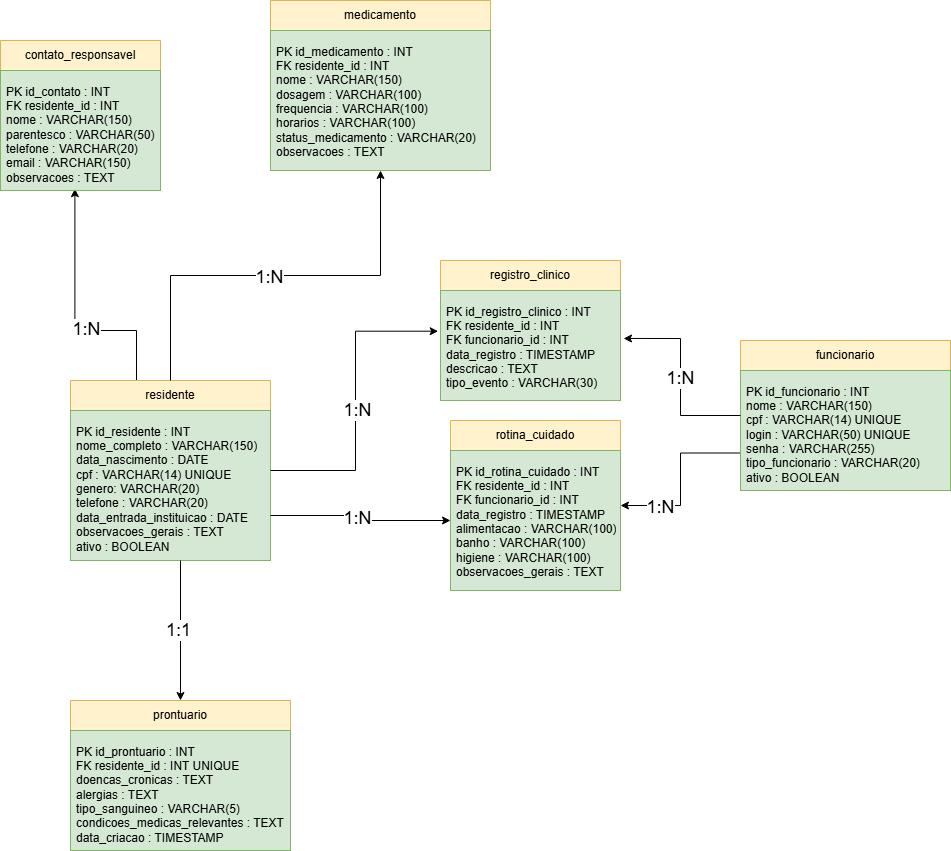

The diagram above was exported from draw.io. Its source (the exported page's mxGraphModel, read from the mxfile embedded in the PNG):
<mxGraphModel dx="3959" dy="1117" grid="1" gridSize="10" guides="1" tooltips="1" connect="1" arrows="1" fold="1" page="1" pageScale="1" pageWidth="827" pageHeight="1169" math="0" shadow="0">
  <root>
    <mxCell id="0" />
    <mxCell id="1" parent="0" />
    <mxCell id="RycD1TPvqpWyZ8vLxVrw-33" edge="1" parent="1" source="RycD1TPvqpWyZ8vLxVrw-5" style="edgeStyle=orthogonalEdgeStyle;rounded=0;orthogonalLoop=1;jettySize=auto;html=1;exitX=0.33;exitY=0.004;exitDx=0;exitDy=0;entryX=0.465;entryY=0.985;entryDx=0;entryDy=0;entryPerimeter=0;exitPerimeter=0;" target="RycD1TPvqpWyZ8vLxVrw-18">
      <mxGeometry relative="1" as="geometry">
        <Array as="points">
          <mxPoint x="-834" y="540" />
          <mxPoint x="-896" y="540" />
        </Array>
      </mxGeometry>
    </mxCell>
    <mxCell id="RycD1TPvqpWyZ8vLxVrw-34" connectable="0" parent="RycD1TPvqpWyZ8vLxVrw-33" style="edgeLabel;html=1;align=center;verticalAlign=middle;resizable=0;points=[];" value="&lt;font style=&quot;font-size: 18px;&quot;&gt;1:N&lt;/font&gt;" vertex="1">
      <mxGeometry relative="1" x="-0.2032" y="-2" as="geometry">
        <mxPoint as="offset" />
      </mxGeometry>
    </mxCell>
    <mxCell id="RycD1TPvqpWyZ8vLxVrw-5" parent="1" style="swimlane;fontStyle=0;childLayout=stackLayout;horizontal=1;startSize=30;horizontalStack=0;resizeParent=1;resizeParentMax=0;resizeLast=0;collapsible=1;marginBottom=0;whiteSpace=wrap;html=1;fillColor=#fff2cc;strokeColor=#d6b656;" value="residente" vertex="1">
      <mxGeometry height="180" width="200" x="-900" y="590" as="geometry" />
    </mxCell>
    <mxCell id="RycD1TPvqpWyZ8vLxVrw-6" parent="RycD1TPvqpWyZ8vLxVrw-5" style="text;strokeColor=#82b366;fillColor=#d5e8d4;align=left;verticalAlign=middle;spacingLeft=4;spacingRight=4;overflow=hidden;points=[[0,0.5],[1,0.5]];portConstraint=eastwest;rotatable=0;whiteSpace=wrap;html=1;" value="&lt;pre class=&quot;overflow-visible! px-0!&quot; data-start=&quot;310&quot; data-end=&quot;556&quot;&gt;&lt;div class=&quot;relative w-full mt-4 mb-1&quot;&gt;&lt;div class=&quot;&quot;&gt;&lt;div class=&quot;relative&quot;&gt;&lt;div class=&quot;h-full min-h-0 min-w-0&quot;&gt;&lt;div class=&quot;h-full min-h-0 min-w-0&quot;&gt;&lt;div class=&quot;border border-token-border-light border-radius-3xl corner-superellipse/1.1 rounded-3xl&quot;&gt;&lt;div class=&quot;h-full w-full border-radius-3xl bg-token-bg-elevated-secondary corner-superellipse/1.1 overflow-clip rounded-3xl lxnfua_clipPathFallback&quot;&gt;&lt;div class=&quot;pe-11 pt-3&quot;&gt;&lt;div class=&quot;relative z-0 flex max-w-full&quot;&gt;&lt;div id=&quot;code-block-viewer&quot; dir=&quot;ltr&quot; class=&quot;q9tKkq_viewer cm-editor z-10 light:cm-light dark:cm-light flex h-full w-full flex-col items-stretch ͼk ͼy&quot;&gt;&lt;div class=&quot;cm-scroller&quot;&gt;&lt;div class=&quot;cm-content q9tKkq_readonly&quot;&gt;&lt;font face=&quot;arial&quot;&gt;PK id_residente : INT&lt;br&gt;nome_completo : VARCHAR(150)&lt;br&gt;data_nascimento : DATE&lt;br&gt;cpf : VARCHAR(14) UNIQUE&lt;br&gt;genero: VARCHAR(20)&lt;br&gt;telefone : VARCHAR(20)&lt;br&gt;data_entrada_instituicao : DATE&lt;br&gt;observacoes_gerais : TEXT&lt;br&gt;ativo : BOOLEAN&lt;/font&gt;&lt;/div&gt;&lt;/div&gt;&lt;/div&gt;&lt;/div&gt;&lt;/div&gt;&lt;/div&gt;&lt;/div&gt;&lt;/div&gt;&lt;/div&gt;&lt;/div&gt;&lt;/div&gt;&lt;/div&gt;&lt;/pre&gt;&lt;p data-start=&quot;558&quot; data-end=&quot;614&quot;&gt;&lt;/p&gt;" vertex="1">
      <mxGeometry height="150" width="200" y="30" as="geometry" />
    </mxCell>
    <mxCell id="RycD1TPvqpWyZ8vLxVrw-13" parent="1" style="swimlane;fontStyle=0;childLayout=stackLayout;horizontal=1;startSize=30;horizontalStack=0;resizeParent=1;resizeParentMax=0;resizeLast=0;collapsible=1;marginBottom=0;whiteSpace=wrap;html=1;fillColor=#fff2cc;strokeColor=#d6b656;" value="prontuario" vertex="1">
      <mxGeometry height="150" width="220" x="-900" y="910" as="geometry" />
    </mxCell>
    <mxCell id="RycD1TPvqpWyZ8vLxVrw-14" parent="RycD1TPvqpWyZ8vLxVrw-13" style="text;strokeColor=#82b366;fillColor=#d5e8d4;align=left;verticalAlign=middle;spacingLeft=4;spacingRight=4;overflow=hidden;points=[[0,0.5],[1,0.5]];portConstraint=eastwest;rotatable=0;whiteSpace=wrap;html=1;" value="&lt;pre class=&quot;overflow-visible! px-0!&quot; data-start=&quot;310&quot; data-end=&quot;556&quot;&gt;&lt;div class=&quot;relative w-full mt-4 mb-1&quot;&gt;&lt;div class=&quot;&quot;&gt;&lt;div class=&quot;relative&quot;&gt;&lt;div class=&quot;h-full min-h-0 min-w-0&quot;&gt;&lt;div class=&quot;h-full min-h-0 min-w-0&quot;&gt;&lt;div class=&quot;border border-token-border-light border-radius-3xl corner-superellipse/1.1 rounded-3xl&quot;&gt;&lt;div class=&quot;h-full w-full border-radius-3xl bg-token-bg-elevated-secondary corner-superellipse/1.1 overflow-clip rounded-3xl lxnfua_clipPathFallback&quot;&gt;&lt;div class=&quot;pe-11 pt-3&quot;&gt;&lt;div class=&quot;relative z-0 flex max-w-full&quot;&gt;&lt;div id=&quot;code-block-viewer&quot; dir=&quot;ltr&quot; class=&quot;q9tKkq_viewer cm-editor z-10 light:cm-light dark:cm-light flex h-full w-full flex-col items-stretch ͼk ͼy&quot;&gt;&lt;div class=&quot;cm-scroller&quot;&gt;&lt;div class=&quot;cm-content q9tKkq_readonly&quot;&gt;&lt;font face=&quot;arial&quot;&gt;PK id_prontuario : INT&lt;br&gt;FK residente_id : INT UNIQUE&lt;br&gt;doencas_cronicas : TEXT&lt;br&gt;alergias : TEXT&lt;br&gt;tipo_sanguineo : VARCHAR(5)&lt;br&gt;condicoes_medicas_relevantes : TEXT&lt;br&gt;data_criacao : TIMESTAMP&lt;/font&gt;&lt;/div&gt;&lt;/div&gt;&lt;/div&gt;&lt;/div&gt;&lt;/div&gt;&lt;/div&gt;&lt;/div&gt;&lt;/div&gt;&lt;/div&gt;&lt;/div&gt;&lt;/div&gt;&lt;/div&gt;&lt;/pre&gt;&lt;p data-start=&quot;558&quot; data-end=&quot;614&quot;&gt;&lt;/p&gt;" vertex="1">
      <mxGeometry height="120" width="220" y="30" as="geometry" />
    </mxCell>
    <mxCell id="RycD1TPvqpWyZ8vLxVrw-17" parent="1" style="swimlane;fontStyle=0;childLayout=stackLayout;horizontal=1;startSize=30;horizontalStack=0;resizeParent=1;resizeParentMax=0;resizeLast=0;collapsible=1;marginBottom=0;whiteSpace=wrap;html=1;fillColor=#fff2cc;strokeColor=#d6b656;" value="contato_responsavel" vertex="1">
      <mxGeometry height="150" width="160" x="-970" y="250" as="geometry" />
    </mxCell>
    <mxCell id="RycD1TPvqpWyZ8vLxVrw-18" parent="RycD1TPvqpWyZ8vLxVrw-17" style="text;strokeColor=#82b366;fillColor=#d5e8d4;align=left;verticalAlign=middle;spacingLeft=4;spacingRight=4;overflow=hidden;points=[[0,0.5],[1,0.5]];portConstraint=eastwest;rotatable=0;whiteSpace=wrap;html=1;" value="&lt;pre class=&quot;overflow-visible! px-0!&quot; data-start=&quot;310&quot; data-end=&quot;556&quot;&gt;&lt;div class=&quot;relative w-full mt-4 mb-1&quot;&gt;&lt;div class=&quot;&quot;&gt;&lt;div class=&quot;relative&quot;&gt;&lt;div class=&quot;h-full min-h-0 min-w-0&quot;&gt;&lt;div class=&quot;h-full min-h-0 min-w-0&quot;&gt;&lt;div class=&quot;border border-token-border-light border-radius-3xl corner-superellipse/1.1 rounded-3xl&quot;&gt;&lt;div class=&quot;h-full w-full border-radius-3xl bg-token-bg-elevated-secondary corner-superellipse/1.1 overflow-clip rounded-3xl lxnfua_clipPathFallback&quot;&gt;&lt;div class=&quot;pe-11 pt-3&quot;&gt;&lt;div class=&quot;relative z-0 flex max-w-full&quot;&gt;&lt;div id=&quot;code-block-viewer&quot; dir=&quot;ltr&quot; class=&quot;q9tKkq_viewer cm-editor z-10 light:cm-light dark:cm-light flex h-full w-full flex-col items-stretch ͼk ͼy&quot;&gt;&lt;div class=&quot;cm-scroller&quot;&gt;&lt;div class=&quot;cm-content q9tKkq_readonly&quot;&gt;&lt;font face=&quot;arial&quot;&gt;PK id_contato : INT&lt;br/&gt;FK residente_id : INT&lt;br/&gt;nome : VARCHAR(150)&lt;br/&gt;parentesco : VARCHAR(50)&lt;br/&gt;telefone : VARCHAR(20)&lt;br/&gt;email : VARCHAR(150)&lt;br/&gt;observacoes : TEXT&lt;/font&gt;&lt;/div&gt;&lt;/div&gt;&lt;/div&gt;&lt;/div&gt;&lt;/div&gt;&lt;/div&gt;&lt;/div&gt;&lt;/div&gt;&lt;/div&gt;&lt;/div&gt;&lt;/div&gt;&lt;/div&gt;&lt;/pre&gt;&lt;p data-start=&quot;558&quot; data-end=&quot;614&quot;&gt;&lt;/p&gt;" vertex="1">
      <mxGeometry height="120" width="160" y="30" as="geometry" />
    </mxCell>
    <mxCell id="RycD1TPvqpWyZ8vLxVrw-60" edge="1" parent="1" source="RycD1TPvqpWyZ8vLxVrw-19" style="edgeStyle=orthogonalEdgeStyle;rounded=0;orthogonalLoop=1;jettySize=auto;html=1;exitX=0;exitY=0.75;exitDx=0;exitDy=0;entryX=1;entryY=0.5;entryDx=0;entryDy=0;" target="RycD1TPvqpWyZ8vLxVrw-27">
      <mxGeometry relative="1" as="geometry" />
    </mxCell>
    <mxCell id="RycD1TPvqpWyZ8vLxVrw-63" connectable="0" parent="RycD1TPvqpWyZ8vLxVrw-60" style="edgeLabel;html=1;align=center;verticalAlign=middle;resizable=0;points=[];" value="&lt;font style=&quot;font-size: 18px;&quot;&gt;1:N&lt;/font&gt;" vertex="1">
      <mxGeometry relative="1" x="0.5478" y="1" as="geometry">
        <mxPoint as="offset" />
      </mxGeometry>
    </mxCell>
    <mxCell id="RycD1TPvqpWyZ8vLxVrw-19" parent="1" style="swimlane;fontStyle=0;childLayout=stackLayout;horizontal=1;startSize=30;horizontalStack=0;resizeParent=1;resizeParentMax=0;resizeLast=0;collapsible=1;marginBottom=0;whiteSpace=wrap;html=1;fillColor=#fff2cc;strokeColor=#d6b656;" value="funcionario" vertex="1">
      <mxGeometry height="150" width="210" x="-230" y="550" as="geometry" />
    </mxCell>
    <mxCell id="RycD1TPvqpWyZ8vLxVrw-20" parent="RycD1TPvqpWyZ8vLxVrw-19" style="text;strokeColor=#82b366;fillColor=#d5e8d4;align=left;verticalAlign=middle;spacingLeft=4;spacingRight=4;overflow=hidden;points=[[0,0.5],[1,0.5]];portConstraint=eastwest;rotatable=0;whiteSpace=wrap;html=1;" value="&lt;pre class=&quot;overflow-visible! px-0!&quot; data-start=&quot;310&quot; data-end=&quot;556&quot;&gt;&lt;div class=&quot;relative w-full mt-4 mb-1&quot;&gt;&lt;div class=&quot;&quot;&gt;&lt;div class=&quot;relative&quot;&gt;&lt;div class=&quot;h-full min-h-0 min-w-0&quot;&gt;&lt;div class=&quot;h-full min-h-0 min-w-0&quot;&gt;&lt;div class=&quot;border border-token-border-light border-radius-3xl corner-superellipse/1.1 rounded-3xl&quot;&gt;&lt;div class=&quot;h-full w-full border-radius-3xl bg-token-bg-elevated-secondary corner-superellipse/1.1 overflow-clip rounded-3xl lxnfua_clipPathFallback&quot;&gt;&lt;div class=&quot;pe-11 pt-3&quot;&gt;&lt;div class=&quot;relative z-0 flex max-w-full&quot;&gt;&lt;div id=&quot;code-block-viewer&quot; dir=&quot;ltr&quot; class=&quot;q9tKkq_viewer cm-editor z-10 light:cm-light dark:cm-light flex h-full w-full flex-col items-stretch ͼk ͼy&quot;&gt;&lt;div class=&quot;cm-scroller&quot;&gt;&lt;div class=&quot;cm-content q9tKkq_readonly&quot;&gt;&lt;font face=&quot;arial&quot;&gt;PK id_funcionario : INT&lt;br&gt;nome : VARCHAR(150)&lt;br&gt;cpf : VARCHAR(14) UNIQUE&lt;br&gt;login : VARCHAR(50) UNIQUE&lt;br&gt;senha : VARCHAR(255)&lt;br&gt;tipo_funcionario : VARCHAR(20)&lt;br&gt;ativo : BOOLEAN&lt;/font&gt;&lt;/div&gt;&lt;/div&gt;&lt;/div&gt;&lt;/div&gt;&lt;/div&gt;&lt;/div&gt;&lt;/div&gt;&lt;/div&gt;&lt;/div&gt;&lt;/div&gt;&lt;/div&gt;&lt;/div&gt;&lt;/pre&gt;&lt;p data-start=&quot;558&quot; data-end=&quot;614&quot;&gt;&lt;/p&gt;" vertex="1">
      <mxGeometry height="120" width="210" y="30" as="geometry" />
    </mxCell>
    <mxCell id="RycD1TPvqpWyZ8vLxVrw-21" parent="1" style="swimlane;fontStyle=0;childLayout=stackLayout;horizontal=1;startSize=30;horizontalStack=0;resizeParent=1;resizeParentMax=0;resizeLast=0;collapsible=1;marginBottom=0;whiteSpace=wrap;html=1;fillColor=#fff2cc;strokeColor=#d6b656;" value="registro_clinico" vertex="1">
      <mxGeometry height="140" width="180" x="-530" y="470" as="geometry" />
    </mxCell>
    <mxCell id="RycD1TPvqpWyZ8vLxVrw-22" parent="RycD1TPvqpWyZ8vLxVrw-21" style="text;strokeColor=#82b366;fillColor=#d5e8d4;align=left;verticalAlign=middle;spacingLeft=4;spacingRight=4;overflow=hidden;points=[[0,0.5],[1,0.5]];portConstraint=eastwest;rotatable=0;whiteSpace=wrap;html=1;" value="&lt;pre class=&quot;overflow-visible! px-0!&quot; data-start=&quot;310&quot; data-end=&quot;556&quot;&gt;&lt;div class=&quot;relative w-full mt-4 mb-1&quot;&gt;&lt;div class=&quot;&quot;&gt;&lt;div class=&quot;relative&quot;&gt;&lt;div class=&quot;h-full min-h-0 min-w-0&quot;&gt;&lt;div class=&quot;h-full min-h-0 min-w-0&quot;&gt;&lt;div class=&quot;border border-token-border-light border-radius-3xl corner-superellipse/1.1 rounded-3xl&quot;&gt;&lt;div class=&quot;h-full w-full border-radius-3xl bg-token-bg-elevated-secondary corner-superellipse/1.1 overflow-clip rounded-3xl lxnfua_clipPathFallback&quot;&gt;&lt;div class=&quot;pe-11 pt-3&quot;&gt;&lt;div class=&quot;relative z-0 flex max-w-full&quot;&gt;&lt;div id=&quot;code-block-viewer&quot; dir=&quot;ltr&quot; class=&quot;q9tKkq_viewer cm-editor z-10 light:cm-light dark:cm-light flex h-full w-full flex-col items-stretch ͼk ͼy&quot;&gt;&lt;div class=&quot;cm-scroller&quot;&gt;&lt;div class=&quot;cm-content q9tKkq_readonly&quot;&gt;&lt;font face=&quot;arial&quot;&gt;PK id_registro_clinico : INT&lt;br&gt;FK residente_id : INT&lt;br&gt;FK funcionario_id : INT&lt;br&gt;data_registro : TIMESTAMP&lt;br&gt;descricao : TEXT&lt;br&gt;tipo_evento : VARCHAR(30)&lt;/font&gt;&lt;/div&gt;&lt;/div&gt;&lt;/div&gt;&lt;/div&gt;&lt;/div&gt;&lt;/div&gt;&lt;/div&gt;&lt;/div&gt;&lt;/div&gt;&lt;/div&gt;&lt;/div&gt;&lt;/div&gt;&lt;/pre&gt;&lt;p data-start=&quot;558&quot; data-end=&quot;614&quot;&gt;&lt;/p&gt;" vertex="1">
      <mxGeometry height="110" width="180" y="30" as="geometry" />
    </mxCell>
    <mxCell id="RycD1TPvqpWyZ8vLxVrw-25" parent="1" style="swimlane;fontStyle=0;childLayout=stackLayout;horizontal=1;startSize=30;horizontalStack=0;resizeParent=1;resizeParentMax=0;resizeLast=0;collapsible=1;marginBottom=0;whiteSpace=wrap;html=1;fillColor=#fff2cc;strokeColor=#d6b656;" value="medicamento" vertex="1">
      <mxGeometry height="170" width="220" x="-700" y="210" as="geometry" />
    </mxCell>
    <mxCell id="RycD1TPvqpWyZ8vLxVrw-26" parent="RycD1TPvqpWyZ8vLxVrw-25" style="text;strokeColor=#82b366;fillColor=#d5e8d4;align=left;verticalAlign=middle;spacingLeft=4;spacingRight=4;overflow=hidden;points=[[0,0.5],[1,0.5]];portConstraint=eastwest;rotatable=0;whiteSpace=wrap;html=1;" value="&lt;pre class=&quot;overflow-visible! px-0!&quot; data-start=&quot;310&quot; data-end=&quot;556&quot;&gt;&lt;div class=&quot;relative w-full mt-4 mb-1&quot;&gt;&lt;div class=&quot;&quot;&gt;&lt;div class=&quot;relative&quot;&gt;&lt;div class=&quot;h-full min-h-0 min-w-0&quot;&gt;&lt;div class=&quot;h-full min-h-0 min-w-0&quot;&gt;&lt;div class=&quot;border border-token-border-light border-radius-3xl corner-superellipse/1.1 rounded-3xl&quot;&gt;&lt;div class=&quot;h-full w-full border-radius-3xl bg-token-bg-elevated-secondary corner-superellipse/1.1 overflow-clip rounded-3xl lxnfua_clipPathFallback&quot;&gt;&lt;div class=&quot;pe-11 pt-3&quot;&gt;&lt;div class=&quot;relative z-0 flex max-w-full&quot;&gt;&lt;div id=&quot;code-block-viewer&quot; dir=&quot;ltr&quot; class=&quot;q9tKkq_viewer cm-editor z-10 light:cm-light dark:cm-light flex h-full w-full flex-col items-stretch ͼk ͼy&quot;&gt;&lt;div class=&quot;cm-scroller&quot;&gt;&lt;div class=&quot;cm-content q9tKkq_readonly&quot;&gt;&lt;font face=&quot;arial&quot;&gt;PK id_medicamento : INT&lt;br&gt;FK residente_id : INT&lt;br&gt;nome : VARCHAR(150)&lt;br&gt;dosagem : VARCHAR(100)&lt;br&gt;frequencia : VARCHAR(100)&lt;br&gt;horarios : VARCHAR(100)&lt;br&gt;status_medicamento : VARCHAR(20)&lt;br&gt;observacoes : TEXT&lt;/font&gt;&lt;/div&gt;&lt;/div&gt;&lt;/div&gt;&lt;/div&gt;&lt;/div&gt;&lt;/div&gt;&lt;/div&gt;&lt;/div&gt;&lt;/div&gt;&lt;/div&gt;&lt;/div&gt;&lt;/div&gt;&lt;/pre&gt;&lt;p data-start=&quot;558&quot; data-end=&quot;614&quot;&gt;&lt;/p&gt;" vertex="1">
      <mxGeometry height="140" width="220" y="30" as="geometry" />
    </mxCell>
    <mxCell id="RycD1TPvqpWyZ8vLxVrw-27" parent="1" style="swimlane;fontStyle=0;childLayout=stackLayout;horizontal=1;startSize=30;horizontalStack=0;resizeParent=1;resizeParentMax=0;resizeLast=0;collapsible=1;marginBottom=0;whiteSpace=wrap;html=1;fillColor=#fff2cc;strokeColor=#d6b656;" value="rotina_cuidado" vertex="1">
      <mxGeometry height="170" width="170" x="-520" y="630" as="geometry" />
    </mxCell>
    <mxCell id="RycD1TPvqpWyZ8vLxVrw-28" parent="RycD1TPvqpWyZ8vLxVrw-27" style="text;strokeColor=#82b366;fillColor=#d5e8d4;align=left;verticalAlign=middle;spacingLeft=4;spacingRight=4;overflow=hidden;points=[[0,0.5],[1,0.5]];portConstraint=eastwest;rotatable=0;whiteSpace=wrap;html=1;" value="&lt;pre class=&quot;overflow-visible! px-0!&quot; data-start=&quot;310&quot; data-end=&quot;556&quot;&gt;&lt;div class=&quot;relative w-full mt-4 mb-1&quot;&gt;&lt;div class=&quot;&quot;&gt;&lt;div class=&quot;relative&quot;&gt;&lt;div class=&quot;h-full min-h-0 min-w-0&quot;&gt;&lt;div class=&quot;h-full min-h-0 min-w-0&quot;&gt;&lt;div class=&quot;border border-token-border-light border-radius-3xl corner-superellipse/1.1 rounded-3xl&quot;&gt;&lt;div class=&quot;h-full w-full border-radius-3xl bg-token-bg-elevated-secondary corner-superellipse/1.1 overflow-clip rounded-3xl lxnfua_clipPathFallback&quot;&gt;&lt;div class=&quot;pe-11 pt-3&quot;&gt;&lt;div class=&quot;relative z-0 flex max-w-full&quot;&gt;&lt;div id=&quot;code-block-viewer&quot; dir=&quot;ltr&quot; class=&quot;q9tKkq_viewer cm-editor z-10 light:cm-light dark:cm-light flex h-full w-full flex-col items-stretch ͼk ͼy&quot;&gt;&lt;div class=&quot;cm-scroller&quot;&gt;&lt;div class=&quot;cm-content q9tKkq_readonly&quot;&gt;&lt;font face=&quot;arial&quot;&gt;PK id_rotina_cuidado : INT&lt;br&gt;FK residente_id : INT&lt;br&gt;FK funcionario_id : INT&lt;br&gt;data_registro : TIMESTAMP&lt;br&gt;alimentacao : VARCHAR(100)&lt;br&gt;banho : VARCHAR(100)&lt;br&gt;higiene : VARCHAR(100)&lt;br&gt;observacoes_gerais : TEXT&lt;/font&gt;&lt;/div&gt;&lt;/div&gt;&lt;/div&gt;&lt;/div&gt;&lt;/div&gt;&lt;/div&gt;&lt;/div&gt;&lt;/div&gt;&lt;/div&gt;&lt;/div&gt;&lt;/div&gt;&lt;/div&gt;&lt;/pre&gt;&lt;p data-start=&quot;558&quot; data-end=&quot;614&quot;&gt;&lt;/p&gt;" vertex="1">
      <mxGeometry height="140" width="170" y="30" as="geometry" />
    </mxCell>
    <mxCell id="RycD1TPvqpWyZ8vLxVrw-45" edge="1" parent="1" source="RycD1TPvqpWyZ8vLxVrw-5" style="edgeStyle=orthogonalEdgeStyle;rounded=0;orthogonalLoop=1;jettySize=auto;html=1;exitX=1;exitY=0.5;exitDx=0;exitDy=0;entryX=-0.013;entryY=0.37;entryDx=0;entryDy=0;entryPerimeter=0;" target="RycD1TPvqpWyZ8vLxVrw-22">
      <mxGeometry relative="1" as="geometry" />
    </mxCell>
    <mxCell id="RycD1TPvqpWyZ8vLxVrw-46" connectable="0" parent="RycD1TPvqpWyZ8vLxVrw-45" style="edgeLabel;html=1;align=center;verticalAlign=middle;resizable=0;points=[];" value="&lt;font style=&quot;font-size: 18px;&quot;&gt;1:N&lt;/font&gt;" vertex="1">
      <mxGeometry relative="1" x="-0.0456" y="-1" as="geometry">
        <mxPoint as="offset" />
      </mxGeometry>
    </mxCell>
    <mxCell id="RycD1TPvqpWyZ8vLxVrw-50" edge="1" parent="1" source="RycD1TPvqpWyZ8vLxVrw-5" style="edgeStyle=orthogonalEdgeStyle;rounded=0;orthogonalLoop=1;jettySize=auto;html=1;exitX=1;exitY=0.75;exitDx=0;exitDy=0;" target="RycD1TPvqpWyZ8vLxVrw-28">
      <mxGeometry relative="1" as="geometry">
        <Array as="points" />
      </mxGeometry>
    </mxCell>
    <mxCell id="RycD1TPvqpWyZ8vLxVrw-51" connectable="0" parent="RycD1TPvqpWyZ8vLxVrw-50" style="edgeLabel;html=1;align=center;verticalAlign=middle;resizable=0;points=[];" value="&lt;font style=&quot;font-size: 18px;&quot;&gt;1:N&lt;/font&gt;" vertex="1">
      <mxGeometry relative="1" x="-0.0697" y="-2" as="geometry">
        <mxPoint as="offset" />
      </mxGeometry>
    </mxCell>
    <mxCell id="RycD1TPvqpWyZ8vLxVrw-52" edge="1" parent="1" source="RycD1TPvqpWyZ8vLxVrw-5" style="edgeStyle=orthogonalEdgeStyle;rounded=0;orthogonalLoop=1;jettySize=auto;html=1;exitX=0.5;exitY=0;exitDx=0;exitDy=0;entryX=0.5;entryY=1;entryDx=0;entryDy=0;entryPerimeter=0;" target="RycD1TPvqpWyZ8vLxVrw-26">
      <mxGeometry relative="1" as="geometry" />
    </mxCell>
    <mxCell id="RycD1TPvqpWyZ8vLxVrw-53" connectable="0" parent="RycD1TPvqpWyZ8vLxVrw-52" style="edgeLabel;html=1;align=center;verticalAlign=middle;resizable=0;points=[];" value="&lt;font style=&quot;font-size: 18px;&quot;&gt;1:N&lt;/font&gt;" vertex="1">
      <mxGeometry relative="1" x="-0.0319" y="-1" as="geometry">
        <mxPoint as="offset" />
      </mxGeometry>
    </mxCell>
    <mxCell id="RycD1TPvqpWyZ8vLxVrw-54" edge="1" parent="1" style="edgeStyle=orthogonalEdgeStyle;rounded=0;orthogonalLoop=1;jettySize=auto;html=1;entryX=0.5;entryY=0;entryDx=0;entryDy=0;" target="RycD1TPvqpWyZ8vLxVrw-13">
      <mxGeometry relative="1" as="geometry">
        <Array as="points">
          <mxPoint x="-790" y="770" />
        </Array>
        <mxPoint x="-790" y="770" as="sourcePoint" />
      </mxGeometry>
    </mxCell>
    <mxCell id="RycD1TPvqpWyZ8vLxVrw-55" connectable="0" parent="RycD1TPvqpWyZ8vLxVrw-54" style="edgeLabel;html=1;align=center;verticalAlign=middle;resizable=0;points=[];" value="&lt;font style=&quot;font-size: 18px;&quot;&gt;1:1&lt;/font&gt;" vertex="1">
      <mxGeometry relative="1" x="-0.0126" y="-2" as="geometry">
        <mxPoint x="-1" as="offset" />
      </mxGeometry>
    </mxCell>
    <mxCell id="RycD1TPvqpWyZ8vLxVrw-59" edge="1" parent="1" source="RycD1TPvqpWyZ8vLxVrw-19" style="edgeStyle=orthogonalEdgeStyle;rounded=0;orthogonalLoop=1;jettySize=auto;html=1;exitX=0;exitY=0.5;exitDx=0;exitDy=0;entryX=1.017;entryY=0.436;entryDx=0;entryDy=0;entryPerimeter=0;" target="RycD1TPvqpWyZ8vLxVrw-22">
      <mxGeometry relative="1" as="geometry" />
    </mxCell>
    <mxCell id="RycD1TPvqpWyZ8vLxVrw-61" connectable="0" parent="RycD1TPvqpWyZ8vLxVrw-59" style="edgeLabel;html=1;align=center;verticalAlign=middle;resizable=0;points=[];" value="Text" vertex="1">
      <mxGeometry relative="1" x="0.0209" y="2" as="geometry">
        <mxPoint as="offset" />
      </mxGeometry>
    </mxCell>
    <mxCell id="RycD1TPvqpWyZ8vLxVrw-62" connectable="0" parent="RycD1TPvqpWyZ8vLxVrw-59" style="edgeLabel;html=1;align=center;verticalAlign=middle;resizable=0;points=[];" value="&lt;font style=&quot;font-size: 18px;&quot;&gt;1:N&lt;/font&gt;" vertex="1">
      <mxGeometry relative="1" x="0.0106" y="1" as="geometry">
        <mxPoint as="offset" />
      </mxGeometry>
    </mxCell>
  </root>
</mxGraphModel>